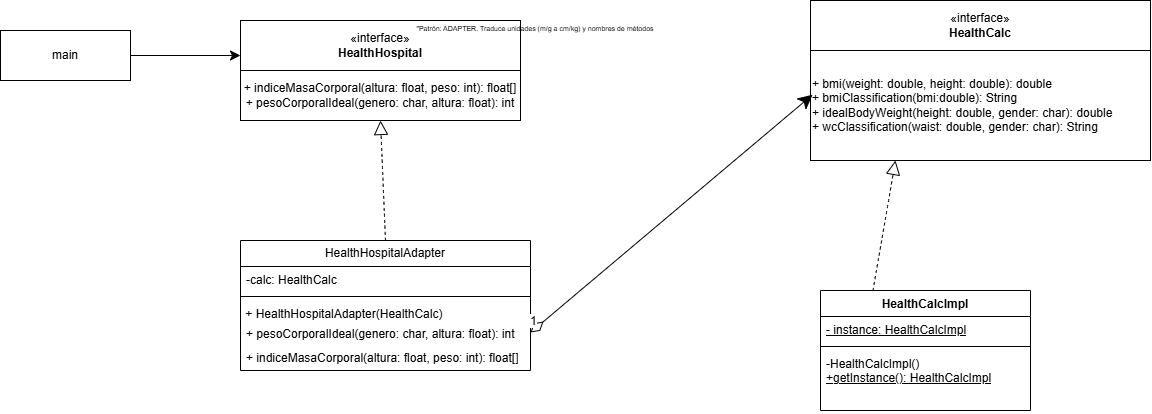

The diagram above was exported from draw.io. Its source (the exported page's mxGraphModel, read from the mxfile embedded in the PNG):
<mxGraphModel dx="1126" dy="891" grid="1" gridSize="10" guides="1" tooltips="1" connect="1" arrows="1" fold="1" page="1" pageScale="1" pageWidth="827" pageHeight="1169" math="0" shadow="0">
  <root>
    <mxCell id="0" />
    <mxCell id="1" parent="0" />
    <mxCell id="BsKaff0F3fB6rU15BSy2-4" connectable="0" parent="1" style="group" value="" vertex="1">
      <mxGeometry height="100" width="280" x="430" y="80" as="geometry" />
    </mxCell>
    <mxCell id="BsKaff0F3fB6rU15BSy2-2" parent="BsKaff0F3fB6rU15BSy2-4" style="html=1;whiteSpace=wrap;" value="«interface»&lt;br&gt;&lt;b&gt;HealthHospital&lt;/b&gt;" vertex="1">
      <mxGeometry height="50.00000000000001" width="280.00000000000006" as="geometry" />
    </mxCell>
    <mxCell id="BsKaff0F3fB6rU15BSy2-3" parent="BsKaff0F3fB6rU15BSy2-4" style="html=1;whiteSpace=wrap;" value="+ indiceMasaCorporal(altura: float, peso: int): float[]&lt;div&gt;+ pesoCorporalIdeal(genero: char, altura: float): int&lt;/div&gt;" vertex="1">
      <mxGeometry height="50.00000000000001" width="280.00000000000006" y="50.00000000000001" as="geometry" />
    </mxCell>
    <mxCell id="BsKaff0F3fB6rU15BSy2-5" parent="1" style="swimlane;fontStyle=0;childLayout=stackLayout;horizontal=1;startSize=26;fillColor=none;horizontalStack=0;resizeParent=1;resizeParentMax=0;resizeLast=0;collapsible=1;marginBottom=0;whiteSpace=wrap;html=1;" value="HealthHospitalAdapter" vertex="1">
      <mxGeometry height="130" width="290" x="430" y="300" as="geometry" />
    </mxCell>
    <mxCell id="BsKaff0F3fB6rU15BSy2-6" parent="BsKaff0F3fB6rU15BSy2-5" style="text;strokeColor=none;fillColor=none;align=left;verticalAlign=top;spacingLeft=4;spacingRight=4;overflow=hidden;rotatable=0;points=[[0,0.5],[1,0.5]];portConstraint=eastwest;whiteSpace=wrap;html=1;" value="-calc: HealthCalc" vertex="1">
      <mxGeometry height="26" width="290" y="26" as="geometry" />
    </mxCell>
    <mxCell id="BsKaff0F3fB6rU15BSy2-9" parent="BsKaff0F3fB6rU15BSy2-5" style="line;strokeWidth=1;fillColor=none;align=left;verticalAlign=middle;spacingTop=-1;spacingLeft=3;spacingRight=3;rotatable=0;labelPosition=right;points=[];portConstraint=eastwest;strokeColor=inherit;" value="" vertex="1">
      <mxGeometry height="8" width="290" y="52" as="geometry" />
    </mxCell>
    <mxCell id="KFe6wfpIjzT778Run3dY-5" edge="1" parent="BsKaff0F3fB6rU15BSy2-5" source="BsKaff0F3fB6rU15BSy2-7" style="edgeStyle=none;curved=1;rounded=0;orthogonalLoop=1;jettySize=auto;html=1;fontSize=12;startSize=8;endSize=8;" target="BsKaff0F3fB6rU15BSy2-8" value="">
      <mxGeometry relative="1" as="geometry" />
    </mxCell>
    <mxCell id="KFe6wfpIjzT778Run3dY-4" parent="BsKaff0F3fB6rU15BSy2-5" style="text;whiteSpace=wrap;html=1;" value="&lt;span style=&quot;color: rgb(0, 0, 0); font-family: Helvetica; font-size: 12px; font-style: normal; font-variant-ligatures: normal; font-variant-caps: normal; font-weight: 400; letter-spacing: normal; orphans: 2; text-align: center; text-indent: 0px; text-transform: none; widows: 2; word-spacing: 0px; -webkit-text-stroke-width: 0px; white-space: normal; text-decoration-thickness: initial; text-decoration-style: initial; text-decoration-color: initial; float: none; display: inline !important;&quot;&gt;&amp;nbsp;+ HealthHospitalAdapter(HealthCalc)&amp;nbsp; &amp;nbsp;&amp;nbsp;&lt;/span&gt;" vertex="1">
      <mxGeometry height="20" width="290" y="60" as="geometry" />
    </mxCell>
    <mxCell id="BsKaff0F3fB6rU15BSy2-8" parent="BsKaff0F3fB6rU15BSy2-5" style="text;strokeColor=none;fillColor=none;align=left;verticalAlign=top;spacingLeft=4;spacingRight=4;overflow=hidden;rotatable=0;points=[[0,0.5],[1,0.5]];portConstraint=eastwest;whiteSpace=wrap;html=1;" value="&lt;div style=&quot;text-align: center;&quot;&gt;+ pesoCorporalIdeal(genero: char, altura: float): int&amp;nbsp;&amp;nbsp;&lt;/div&gt;&lt;div style=&quot;text-align: center;&quot;&gt;&lt;span style=&quot;background-color: transparent; color: light-dark(rgb(0, 0, 0), rgb(255, 255, 255));&quot;&gt;&amp;nbsp; &amp;nbsp; &amp;nbsp; &amp;nbsp; &amp;nbsp; &amp;nbsp; &amp;nbsp;&amp;nbsp;&lt;/span&gt;&lt;/div&gt;" vertex="1">
      <mxGeometry height="24" width="290" y="80" as="geometry" />
    </mxCell>
    <mxCell id="BsKaff0F3fB6rU15BSy2-7" parent="BsKaff0F3fB6rU15BSy2-5" style="text;strokeColor=none;fillColor=none;align=left;verticalAlign=top;spacingLeft=4;spacingRight=4;overflow=hidden;rotatable=0;points=[[0,0.5],[1,0.5]];portConstraint=eastwest;whiteSpace=wrap;html=1;" value="&lt;span style=&quot;text-align: center;&quot;&gt;+ indiceMasaCorporal(altura: float, peso: int): float[]&lt;/span&gt;&lt;div&gt;&lt;span style=&quot;text-align: center;&quot;&gt;&lt;br&gt;&lt;/span&gt;&lt;/div&gt;" vertex="1">
      <mxGeometry height="26" width="290" y="104" as="geometry" />
    </mxCell>
    <mxCell id="BsKaff0F3fB6rU15BSy2-16" edge="1" parent="1" source="BsKaff0F3fB6rU15BSy2-5" style="endArrow=block;dashed=1;endFill=0;endSize=12;html=1;rounded=0;fontSize=12;curved=1;exitX=0.5;exitY=0;exitDx=0;exitDy=0;entryX=0.5;entryY=1;entryDx=0;entryDy=0;" target="BsKaff0F3fB6rU15BSy2-3" value="">
      <mxGeometry relative="1" width="160" as="geometry">
        <mxPoint x="190" y="190" as="sourcePoint" />
        <mxPoint x="350" y="190" as="targetPoint" />
      </mxGeometry>
    </mxCell>
    <mxCell id="BsKaff0F3fB6rU15BSy2-18" parent="1" style="text;html=1;whiteSpace=wrap;strokeColor=none;fillColor=none;align=center;verticalAlign=middle;rounded=0;fontSize=16;" value="&lt;font style=&quot;font-size: 7px;&quot;&gt;&quot;Patrón: ADAPTER. Traduce unidades (m/g a cm/kg) y nombres de métodos&lt;/font&gt;" vertex="1">
      <mxGeometry height="30" width="310" x="570" y="70" as="geometry" />
    </mxCell>
    <mxCell id="KFe6wfpIjzT778Run3dY-1" parent="1" style="html=1;whiteSpace=wrap;" value="main" vertex="1">
      <mxGeometry height="50" width="130" x="190" y="90" as="geometry" />
    </mxCell>
    <mxCell id="KFe6wfpIjzT778Run3dY-7" edge="1" parent="1" source="KFe6wfpIjzT778Run3dY-1" style="endArrow=classic;html=1;rounded=0;fontSize=12;startSize=8;endSize=8;curved=1;exitX=1;exitY=0.5;exitDx=0;exitDy=0;" value="">
      <mxGeometry height="50" relative="1" width="50" as="geometry">
        <mxPoint x="340" y="150" as="sourcePoint" />
        <mxPoint x="430" y="115" as="targetPoint" />
      </mxGeometry>
    </mxCell>
    <mxCell id="KFe6wfpIjzT778Run3dY-8" connectable="0" parent="1" style="group" value="" vertex="1">
      <mxGeometry height="160" width="340" x="1000" y="60" as="geometry" />
    </mxCell>
    <mxCell id="KFe6wfpIjzT778Run3dY-9" parent="KFe6wfpIjzT778Run3dY-8" style="html=1;whiteSpace=wrap;" value="«interface»&lt;br&gt;&lt;b&gt;HealthCalc&lt;/b&gt;" vertex="1">
      <mxGeometry height="50" width="340" as="geometry" />
    </mxCell>
    <mxCell id="KFe6wfpIjzT778Run3dY-10" parent="KFe6wfpIjzT778Run3dY-8" style="html=1;whiteSpace=wrap;align=left;" value="&lt;div style=&quot;&quot;&gt;+ bmi(weight: double, height: double): double&amp;nbsp; &amp;nbsp; &amp;nbsp; &amp;nbsp; &amp;nbsp; &amp;nbsp; &amp;nbsp; &amp;nbsp; &amp;nbsp; &amp;nbsp; &amp;nbsp;&lt;/div&gt;&lt;div style=&quot;&quot;&gt;&lt;span style=&quot;background-color: transparent; color: light-dark(rgb(0, 0, 0), rgb(255, 255, 255));&quot;&gt;+ bmiClassification(bmi:double): String&amp;nbsp; &amp;nbsp; &amp;nbsp; &amp;nbsp; &amp;nbsp; &amp;nbsp; &amp;nbsp; &amp;nbsp; &amp;nbsp; &amp;nbsp; &amp;nbsp; &amp;nbsp; &amp;nbsp; &amp;nbsp; &amp;nbsp; &amp;nbsp;&lt;/span&gt;&lt;/div&gt;&lt;div style=&quot;&quot;&gt;+ idealBodyWeight(height: double, gender: char): double&amp;nbsp; +&amp;nbsp;&lt;span style=&quot;background-color: transparent; color: light-dark(rgb(0, 0, 0), rgb(255, 255, 255));&quot;&gt;wcClassification(waist: double, gender: char): String&lt;/span&gt;&lt;/div&gt;" vertex="1">
      <mxGeometry height="110" width="340" y="50" as="geometry" />
    </mxCell>
    <mxCell id="KFe6wfpIjzT778Run3dY-11" edge="1" parent="1" source="KFe6wfpIjzT778Run3dY-15" style="endArrow=block;dashed=1;endFill=0;endSize=12;html=1;rounded=0;fontSize=12;curved=1;exitX=0.25;exitY=0;exitDx=0;exitDy=0;entryX=0.25;entryY=1;entryDx=0;entryDy=0;" target="KFe6wfpIjzT778Run3dY-10" value="">
      <mxGeometry relative="1" width="160" as="geometry">
        <mxPoint x="1085" y="360" as="sourcePoint" />
        <mxPoint x="955" y="300" as="targetPoint" />
      </mxGeometry>
    </mxCell>
    <mxCell id="KFe6wfpIjzT778Run3dY-13" edge="1" parent="1" source="BsKaff0F3fB6rU15BSy2-8" style="endArrow=classic;html=1;endSize=12;startArrow=diamondThin;startSize=14;startFill=0;align=left;verticalAlign=bottom;rounded=0;fontSize=12;exitX=1;exitY=0.5;exitDx=0;exitDy=0;endFill=1;entryX=0.006;entryY=0.402;entryDx=0;entryDy=0;entryPerimeter=0;" target="KFe6wfpIjzT778Run3dY-10" value="1">
      <mxGeometry relative="1" x="-1" y="3" as="geometry">
        <mxPoint x="540" y="310" as="sourcePoint" />
        <mxPoint x="700" y="310" as="targetPoint" />
      </mxGeometry>
    </mxCell>
    <mxCell id="KFe6wfpIjzT778Run3dY-15" parent="1" style="swimlane;fontStyle=1;align=center;verticalAlign=top;childLayout=stackLayout;horizontal=1;startSize=26;horizontalStack=0;resizeParent=1;resizeParentMax=0;resizeLast=0;collapsible=1;marginBottom=0;whiteSpace=wrap;html=1;" value="HealthCalcImpl" vertex="1">
      <mxGeometry height="120" width="210" x="1010" y="350" as="geometry" />
    </mxCell>
    <mxCell id="KFe6wfpIjzT778Run3dY-16" parent="KFe6wfpIjzT778Run3dY-15" style="text;strokeColor=none;fillColor=none;align=left;verticalAlign=top;spacingLeft=4;spacingRight=4;overflow=hidden;rotatable=0;points=[[0,0.5],[1,0.5]];portConstraint=eastwest;whiteSpace=wrap;html=1;" value="&lt;u&gt;- instance: HealthCalcImpl&lt;/u&gt;" vertex="1">
      <mxGeometry height="26" width="210" y="26" as="geometry" />
    </mxCell>
    <mxCell id="KFe6wfpIjzT778Run3dY-17" parent="KFe6wfpIjzT778Run3dY-15" style="line;strokeWidth=1;fillColor=none;align=left;verticalAlign=middle;spacingTop=-1;spacingLeft=3;spacingRight=3;rotatable=0;labelPosition=right;points=[];portConstraint=eastwest;strokeColor=inherit;" value="" vertex="1">
      <mxGeometry height="8" width="210" y="52" as="geometry" />
    </mxCell>
    <mxCell id="KFe6wfpIjzT778Run3dY-18" parent="KFe6wfpIjzT778Run3dY-15" style="text;strokeColor=none;fillColor=none;align=left;verticalAlign=top;spacingLeft=4;spacingRight=4;overflow=hidden;rotatable=0;points=[[0,0.5],[1,0.5]];portConstraint=eastwest;whiteSpace=wrap;html=1;" value="-HealthCalcImpl()&lt;div&gt;&lt;u&gt;+getInstance(): HealthCalcImpl&lt;/u&gt;&lt;/div&gt;" vertex="1">
      <mxGeometry height="60" width="210" y="60" as="geometry" />
    </mxCell>
  </root>
</mxGraphModel>